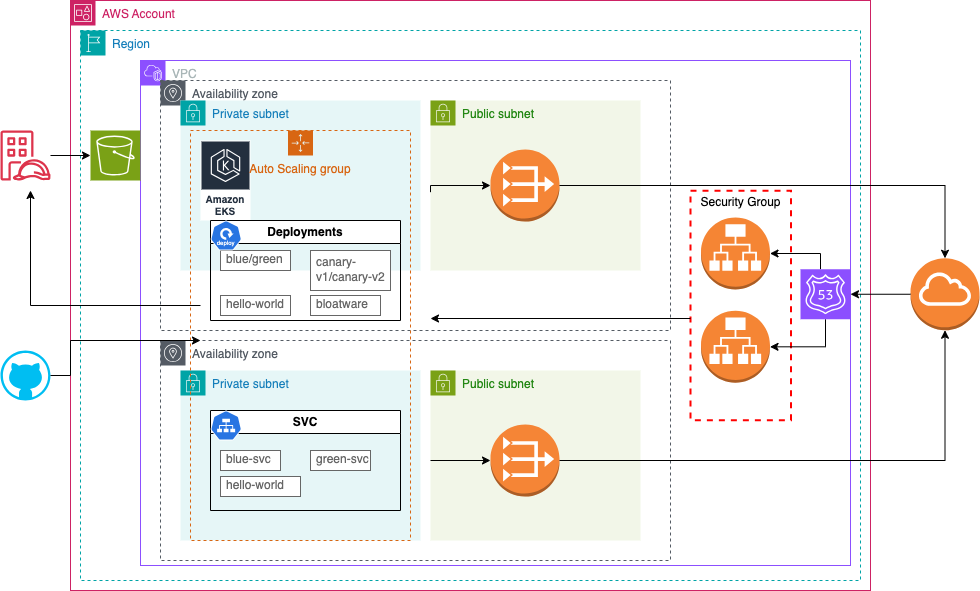

The diagram above was exported from draw.io. Its source (the exported page's mxGraphModel, read from the mxfile embedded in the PNG):
<mxGraphModel dx="1089" dy="870" grid="1" gridSize="10" guides="1" tooltips="1" connect="1" arrows="1" fold="1" page="1" pageScale="1" pageWidth="850" pageHeight="1100" math="0" shadow="0">
  <root>
    <mxCell id="0" />
    <mxCell id="1" parent="0" />
    <mxCell id="t0fKxMcwDItoBHA56Izp-1" value="AWS Account" style="points=[[0,0],[0.25,0],[0.5,0],[0.75,0],[1,0],[1,0.25],[1,0.5],[1,0.75],[1,1],[0.75,1],[0.5,1],[0.25,1],[0,1],[0,0.75],[0,0.5],[0,0.25]];outlineConnect=0;gradientColor=none;html=1;whiteSpace=wrap;fontSize=12;fontStyle=0;container=1;pointerEvents=0;collapsible=0;recursiveResize=0;shape=mxgraph.aws4.group;grIcon=mxgraph.aws4.group_account;strokeColor=#CD2264;fillColor=none;verticalAlign=top;align=left;spacingLeft=30;fontColor=#CD2264;dashed=0;" parent="1" vertex="1">
      <mxGeometry x="90" y="90" width="800" height="590" as="geometry" />
    </mxCell>
    <mxCell id="t0fKxMcwDItoBHA56Izp-4" value="VPC" style="points=[[0,0],[0.25,0],[0.5,0],[0.75,0],[1,0],[1,0.25],[1,0.5],[1,0.75],[1,1],[0.75,1],[0.5,1],[0.25,1],[0,1],[0,0.75],[0,0.5],[0,0.25]];outlineConnect=0;gradientColor=none;html=1;whiteSpace=wrap;fontSize=12;fontStyle=0;container=1;pointerEvents=0;collapsible=0;recursiveResize=0;shape=mxgraph.aws4.group;grIcon=mxgraph.aws4.group_vpc2;strokeColor=#8C4FFF;fillColor=none;verticalAlign=top;align=left;spacingLeft=30;fontColor=#AAB7B8;dashed=0;" parent="t0fKxMcwDItoBHA56Izp-1" vertex="1">
      <mxGeometry x="70" y="60" width="710" height="505" as="geometry" />
    </mxCell>
    <mxCell id="t0fKxMcwDItoBHA56Izp-20" value="Availability zone" style="sketch=0;outlineConnect=0;gradientColor=none;html=1;whiteSpace=wrap;fontSize=12;fontStyle=0;shape=mxgraph.aws4.group;grIcon=mxgraph.aws4.group_availability_zone;strokeColor=#545B64;fillColor=none;verticalAlign=top;align=left;spacingLeft=30;fontColor=#545B64;dashed=1;" parent="t0fKxMcwDItoBHA56Izp-4" vertex="1">
      <mxGeometry x="20" y="20" width="510" height="250" as="geometry" />
    </mxCell>
    <mxCell id="t0fKxMcwDItoBHA56Izp-5" value="Public subnet" style="points=[[0,0],[0.25,0],[0.5,0],[0.75,0],[1,0],[1,0.25],[1,0.5],[1,0.75],[1,1],[0.75,1],[0.5,1],[0.25,1],[0,1],[0,0.75],[0,0.5],[0,0.25]];outlineConnect=0;gradientColor=none;html=1;whiteSpace=wrap;fontSize=12;fontStyle=0;container=1;pointerEvents=0;collapsible=0;recursiveResize=0;shape=mxgraph.aws4.group;grIcon=mxgraph.aws4.group_security_group;grStroke=0;strokeColor=#7AA116;fillColor=#F2F6E8;verticalAlign=top;align=left;spacingLeft=30;fontColor=#248814;dashed=0;" parent="t0fKxMcwDItoBHA56Izp-4" vertex="1">
      <mxGeometry x="290" y="40" width="210" height="170" as="geometry" />
    </mxCell>
    <mxCell id="t0fKxMcwDItoBHA56Izp-6" value="Private subnet" style="points=[[0,0],[0.25,0],[0.5,0],[0.75,0],[1,0],[1,0.25],[1,0.5],[1,0.75],[1,1],[0.75,1],[0.5,1],[0.25,1],[0,1],[0,0.75],[0,0.5],[0,0.25]];outlineConnect=0;gradientColor=none;html=1;whiteSpace=wrap;fontSize=12;fontStyle=0;container=1;pointerEvents=0;collapsible=0;recursiveResize=0;shape=mxgraph.aws4.group;grIcon=mxgraph.aws4.group_security_group;grStroke=0;strokeColor=#00A4A6;fillColor=#E6F6F7;verticalAlign=top;align=left;spacingLeft=30;fontColor=#147EBA;dashed=0;" parent="t0fKxMcwDItoBHA56Izp-4" vertex="1">
      <mxGeometry x="40" y="40" width="240" height="170" as="geometry" />
    </mxCell>
    <mxCell id="t0fKxMcwDItoBHA56Izp-40" value="Availability zone" style="sketch=0;outlineConnect=0;gradientColor=none;html=1;whiteSpace=wrap;fontSize=12;fontStyle=0;shape=mxgraph.aws4.group;grIcon=mxgraph.aws4.group_availability_zone;strokeColor=#545B64;fillColor=none;verticalAlign=top;align=left;spacingLeft=30;fontColor=#545B64;dashed=1;" parent="t0fKxMcwDItoBHA56Izp-4" vertex="1">
      <mxGeometry x="20" y="280" width="510" height="220" as="geometry" />
    </mxCell>
    <mxCell id="t0fKxMcwDItoBHA56Izp-41" value="Private subnet" style="points=[[0,0],[0.25,0],[0.5,0],[0.75,0],[1,0],[1,0.25],[1,0.5],[1,0.75],[1,1],[0.75,1],[0.5,1],[0.25,1],[0,1],[0,0.75],[0,0.5],[0,0.25]];outlineConnect=0;gradientColor=none;html=1;whiteSpace=wrap;fontSize=12;fontStyle=0;container=1;pointerEvents=0;collapsible=0;recursiveResize=0;shape=mxgraph.aws4.group;grIcon=mxgraph.aws4.group_security_group;grStroke=0;strokeColor=#00A4A6;fillColor=#E6F6F7;verticalAlign=top;align=left;spacingLeft=30;fontColor=#147EBA;dashed=0;" parent="t0fKxMcwDItoBHA56Izp-4" vertex="1">
      <mxGeometry x="40" y="310" width="240" height="170" as="geometry" />
    </mxCell>
    <mxCell id="t0fKxMcwDItoBHA56Izp-42" value="Public subnet" style="points=[[0,0],[0.25,0],[0.5,0],[0.75,0],[1,0],[1,0.25],[1,0.5],[1,0.75],[1,1],[0.75,1],[0.5,1],[0.25,1],[0,1],[0,0.75],[0,0.5],[0,0.25]];outlineConnect=0;gradientColor=none;html=1;whiteSpace=wrap;fontSize=12;fontStyle=0;container=1;pointerEvents=0;collapsible=0;recursiveResize=0;shape=mxgraph.aws4.group;grIcon=mxgraph.aws4.group_security_group;grStroke=0;strokeColor=#7AA116;fillColor=#F2F6E8;verticalAlign=top;align=left;spacingLeft=30;fontColor=#248814;dashed=0;" parent="t0fKxMcwDItoBHA56Izp-4" vertex="1">
      <mxGeometry x="290" y="310" width="210" height="170" as="geometry" />
    </mxCell>
    <mxCell id="t0fKxMcwDItoBHA56Izp-43" value="" style="outlineConnect=0;dashed=0;verticalLabelPosition=bottom;verticalAlign=top;align=center;html=1;shape=mxgraph.aws3.vpc_nat_gateway;fillColor=#F58536;gradientColor=none;" parent="t0fKxMcwDItoBHA56Izp-4" vertex="1">
      <mxGeometry x="350" y="364" width="69" height="72" as="geometry" />
    </mxCell>
    <mxCell id="l8w51S-hUf02VYWvwz2E-5" value="Amazon EKS" style="sketch=0;outlineConnect=0;fontColor=#232F3E;gradientColor=none;strokeColor=#ffffff;fillColor=#232F3E;dashed=0;verticalLabelPosition=middle;verticalAlign=bottom;align=center;html=1;whiteSpace=wrap;fontSize=10;fontStyle=1;spacing=3;shape=mxgraph.aws4.productIcon;prIcon=mxgraph.aws4.eks;" vertex="1" parent="t0fKxMcwDItoBHA56Izp-4">
      <mxGeometry x="60" y="80" width="50" height="80" as="geometry" />
    </mxCell>
    <mxCell id="l8w51S-hUf02VYWvwz2E-10" value="Deployments" style="swimlane;whiteSpace=wrap;html=1;" vertex="1" parent="t0fKxMcwDItoBHA56Izp-4">
      <mxGeometry x="70" y="160" width="190" height="100" as="geometry" />
    </mxCell>
    <mxCell id="l8w51S-hUf02VYWvwz2E-15" value="canary-v1/canary-v2" style="strokeWidth=1;shadow=0;dashed=0;align=center;html=1;shape=mxgraph.mockup.text.textBox;fontColor=#666666;align=left;fontSize=12;spacingLeft=4;spacingTop=-3;whiteSpace=wrap;strokeColor=#666666;mainText=" vertex="1" parent="t0fKxMcwDItoBHA56Izp-4">
      <mxGeometry x="170" y="190" width="80" height="40" as="geometry" />
    </mxCell>
    <mxCell id="l8w51S-hUf02VYWvwz2E-18" value="Auto Scaling group" style="points=[[0,0],[0.25,0],[0.5,0],[0.75,0],[1,0],[1,0.25],[1,0.5],[1,0.75],[1,1],[0.75,1],[0.5,1],[0.25,1],[0,1],[0,0.75],[0,0.5],[0,0.25]];outlineConnect=0;gradientColor=none;html=1;whiteSpace=wrap;fontSize=12;fontStyle=0;container=1;pointerEvents=0;collapsible=0;recursiveResize=0;shape=mxgraph.aws4.groupCenter;grIcon=mxgraph.aws4.group_auto_scaling_group;grStroke=1;strokeColor=#D86613;fillColor=none;verticalAlign=top;align=center;fontColor=#D86613;dashed=1;spacingTop=25;" vertex="1" parent="t0fKxMcwDItoBHA56Izp-4">
      <mxGeometry x="50" y="70" width="220" height="410" as="geometry" />
    </mxCell>
    <mxCell id="l8w51S-hUf02VYWvwz2E-20" value="SVC" style="swimlane;whiteSpace=wrap;html=1;" vertex="1" parent="t0fKxMcwDItoBHA56Izp-4">
      <mxGeometry x="70" y="350" width="190" height="100" as="geometry" />
    </mxCell>
    <mxCell id="l8w51S-hUf02VYWvwz2E-8" value="" style="aspect=fixed;sketch=0;html=1;dashed=0;whitespace=wrap;verticalLabelPosition=bottom;verticalAlign=top;fillColor=#2875E2;strokeColor=#ffffff;points=[[0.005,0.63,0],[0.1,0.2,0],[0.9,0.2,0],[0.5,0,0],[0.995,0.63,0],[0.72,0.99,0],[0.5,1,0],[0.28,0.99,0]];shape=mxgraph.kubernetes.icon2;prIcon=svc" vertex="1" parent="l8w51S-hUf02VYWvwz2E-20">
      <mxGeometry width="31.25" height="30" as="geometry" />
    </mxCell>
    <mxCell id="l8w51S-hUf02VYWvwz2E-23" value="hello-world" style="strokeWidth=1;shadow=0;dashed=0;align=center;html=1;shape=mxgraph.mockup.text.textBox;fontColor=#666666;align=left;fontSize=12;spacingLeft=4;spacingTop=-3;whiteSpace=wrap;strokeColor=#666666;mainText=" vertex="1" parent="t0fKxMcwDItoBHA56Izp-4">
      <mxGeometry x="80" y="416" width="80" height="20" as="geometry" />
    </mxCell>
    <mxCell id="t0fKxMcwDItoBHA56Izp-27" value="Region" style="points=[[0,0],[0.25,0],[0.5,0],[0.75,0],[1,0],[1,0.25],[1,0.5],[1,0.75],[1,1],[0.75,1],[0.5,1],[0.25,1],[0,1],[0,0.75],[0,0.5],[0,0.25]];outlineConnect=0;gradientColor=none;html=1;whiteSpace=wrap;fontSize=12;fontStyle=0;container=0;pointerEvents=0;collapsible=0;recursiveResize=0;shape=mxgraph.aws4.group;grIcon=mxgraph.aws4.group_region;strokeColor=#00A4A6;fillColor=none;verticalAlign=top;align=left;spacingLeft=30;fontColor=#147EBA;dashed=1;" parent="t0fKxMcwDItoBHA56Izp-1" vertex="1">
      <mxGeometry x="10" y="30" width="780" height="550" as="geometry" />
    </mxCell>
    <mxCell id="t0fKxMcwDItoBHA56Izp-2" value="" style="sketch=0;points=[[0,0,0],[0.25,0,0],[0.5,0,0],[0.75,0,0],[1,0,0],[0,1,0],[0.25,1,0],[0.5,1,0],[0.75,1,0],[1,1,0],[0,0.25,0],[0,0.5,0],[0,0.75,0],[1,0.25,0],[1,0.5,0],[1,0.75,0]];outlineConnect=0;fontColor=#232F3E;fillColor=#7AA116;strokeColor=#ffffff;dashed=0;verticalLabelPosition=bottom;verticalAlign=top;align=center;html=1;fontSize=12;fontStyle=0;aspect=fixed;shape=mxgraph.aws4.resourceIcon;resIcon=mxgraph.aws4.s3;" parent="t0fKxMcwDItoBHA56Izp-1" vertex="1">
      <mxGeometry x="20" y="130" width="50" height="50" as="geometry" />
    </mxCell>
    <mxCell id="t0fKxMcwDItoBHA56Izp-35" value="" style="outlineConnect=0;dashed=0;verticalLabelPosition=bottom;verticalAlign=top;align=center;html=1;shape=mxgraph.aws3.vpc_nat_gateway;fillColor=#F58536;gradientColor=none;" parent="t0fKxMcwDItoBHA56Izp-1" vertex="1">
      <mxGeometry x="420" y="149" width="69" height="72" as="geometry" />
    </mxCell>
    <mxCell id="QXYtXa2EK1EJsWtIa6lC-3" value="Security Group" style="fontStyle=0;verticalAlign=top;align=center;spacingTop=-2;fillColor=none;rounded=0;whiteSpace=wrap;html=1;strokeColor=#FF0000;strokeWidth=2;dashed=1;container=1;collapsible=0;expand=0;recursiveResize=0;" parent="t0fKxMcwDItoBHA56Izp-1" vertex="1">
      <mxGeometry x="620" y="190.32" width="100.5" height="229.37" as="geometry" />
    </mxCell>
    <mxCell id="l8w51S-hUf02VYWvwz2E-1" value="" style="outlineConnect=0;dashed=0;verticalLabelPosition=bottom;verticalAlign=top;align=center;html=1;shape=mxgraph.aws3.application_load_balancer;fillColor=#F58534;gradientColor=none;" vertex="1" parent="QXYtXa2EK1EJsWtIa6lC-3">
      <mxGeometry x="10.5" y="120" width="69" height="72" as="geometry" />
    </mxCell>
    <mxCell id="t0fKxMcwDItoBHA56Izp-14" value="" style="outlineConnect=0;dashed=0;verticalLabelPosition=bottom;verticalAlign=top;align=center;html=1;shape=mxgraph.aws3.application_load_balancer;fillColor=#F58534;gradientColor=none;" parent="QXYtXa2EK1EJsWtIa6lC-3" vertex="1">
      <mxGeometry x="10.5" y="26.75" width="69" height="72" as="geometry" />
    </mxCell>
    <mxCell id="QXYtXa2EK1EJsWtIa6lC-17" style="edgeStyle=orthogonalEdgeStyle;rounded=0;orthogonalLoop=1;jettySize=auto;html=1;" parent="t0fKxMcwDItoBHA56Izp-1" edge="1">
      <mxGeometry relative="1" as="geometry">
        <mxPoint x="620" y="318" as="sourcePoint" />
        <mxPoint x="360" y="318" as="targetPoint" />
        <Array as="points">
          <mxPoint x="620" y="318" />
        </Array>
      </mxGeometry>
    </mxCell>
    <mxCell id="QXYtXa2EK1EJsWtIa6lC-18" style="edgeStyle=orthogonalEdgeStyle;rounded=0;orthogonalLoop=1;jettySize=auto;html=1;entryX=1;entryY=0.136;entryDx=0;entryDy=0;entryPerimeter=0;startArrow=classic;startFill=1;endArrow=none;endFill=0;" parent="t0fKxMcwDItoBHA56Izp-1" source="t0fKxMcwDItoBHA56Izp-35" edge="1">
      <mxGeometry relative="1" as="geometry">
        <mxPoint x="360" y="191.67999999999995" as="targetPoint" />
        <Array as="points">
          <mxPoint x="360" y="185" />
        </Array>
      </mxGeometry>
    </mxCell>
    <mxCell id="l8w51S-hUf02VYWvwz2E-3" style="edgeStyle=orthogonalEdgeStyle;rounded=0;orthogonalLoop=1;jettySize=auto;html=1;exitX=0.5;exitY=1;exitDx=0;exitDy=0;exitPerimeter=0;entryX=1;entryY=0.5;entryDx=0;entryDy=0;entryPerimeter=0;" edge="1" parent="t0fKxMcwDItoBHA56Izp-1" source="l8w51S-hUf02VYWvwz2E-2" target="l8w51S-hUf02VYWvwz2E-1">
      <mxGeometry relative="1" as="geometry" />
    </mxCell>
    <mxCell id="l8w51S-hUf02VYWvwz2E-4" style="edgeStyle=orthogonalEdgeStyle;rounded=0;orthogonalLoop=1;jettySize=auto;html=1;" edge="1" parent="t0fKxMcwDItoBHA56Izp-1" source="l8w51S-hUf02VYWvwz2E-2" target="t0fKxMcwDItoBHA56Izp-14">
      <mxGeometry relative="1" as="geometry">
        <Array as="points">
          <mxPoint x="750" y="253" />
        </Array>
      </mxGeometry>
    </mxCell>
    <mxCell id="l8w51S-hUf02VYWvwz2E-2" value="" style="sketch=0;points=[[0,0,0],[0.25,0,0],[0.5,0,0],[0.75,0,0],[1,0,0],[0,1,0],[0.25,1,0],[0.5,1,0],[0.75,1,0],[1,1,0],[0,0.25,0],[0,0.5,0],[0,0.75,0],[1,0.25,0],[1,0.5,0],[1,0.75,0]];outlineConnect=0;fontColor=#232F3E;fillColor=#8C4FFF;strokeColor=#ffffff;dashed=0;verticalLabelPosition=bottom;verticalAlign=top;align=center;html=1;fontSize=12;fontStyle=0;aspect=fixed;shape=mxgraph.aws4.resourceIcon;resIcon=mxgraph.aws4.route_53;" vertex="1" parent="t0fKxMcwDItoBHA56Izp-1">
      <mxGeometry x="730" y="268.75" width="50" height="50" as="geometry" />
    </mxCell>
    <mxCell id="QXYtXa2EK1EJsWtIa6lC-19" style="edgeStyle=orthogonalEdgeStyle;rounded=0;orthogonalLoop=1;jettySize=auto;html=1;startArrow=classic;startFill=1;endArrow=none;endFill=0;" parent="t0fKxMcwDItoBHA56Izp-1" source="t0fKxMcwDItoBHA56Izp-43" edge="1">
      <mxGeometry relative="1" as="geometry">
        <mxPoint x="360" y="460" as="targetPoint" />
        <Array as="points">
          <mxPoint x="360" y="460" />
          <mxPoint x="360" y="460" />
        </Array>
      </mxGeometry>
    </mxCell>
    <mxCell id="l8w51S-hUf02VYWvwz2E-14" value="blue/green" style="strokeWidth=1;shadow=0;dashed=0;align=center;html=1;shape=mxgraph.mockup.text.textBox;fontColor=#666666;align=left;fontSize=12;spacingLeft=4;spacingTop=-3;whiteSpace=wrap;strokeColor=#666666;mainText=" vertex="1" parent="t0fKxMcwDItoBHA56Izp-1">
      <mxGeometry x="150" y="250" width="70" height="20" as="geometry" />
    </mxCell>
    <mxCell id="l8w51S-hUf02VYWvwz2E-9" value="" style="aspect=fixed;sketch=0;html=1;dashed=0;whitespace=wrap;verticalLabelPosition=bottom;verticalAlign=top;fillColor=#2875E2;strokeColor=#ffffff;points=[[0.005,0.63,0],[0.1,0.2,0],[0.9,0.2,0],[0.5,0,0],[0.995,0.63,0],[0.72,0.99,0],[0.5,1,0],[0.28,0.99,0]];shape=mxgraph.kubernetes.icon2;kubernetesLabel=1;prIcon=deploy" vertex="1" parent="t0fKxMcwDItoBHA56Izp-1">
      <mxGeometry x="140" y="220" width="31.25" height="30" as="geometry" />
    </mxCell>
    <mxCell id="l8w51S-hUf02VYWvwz2E-21" value="blue-svc" style="strokeWidth=1;shadow=0;dashed=0;align=center;html=1;shape=mxgraph.mockup.text.textBox;fontColor=#666666;align=left;fontSize=12;spacingLeft=4;spacingTop=-3;whiteSpace=wrap;strokeColor=#666666;mainText=" vertex="1" parent="t0fKxMcwDItoBHA56Izp-1">
      <mxGeometry x="150" y="450" width="60" height="20" as="geometry" />
    </mxCell>
    <mxCell id="l8w51S-hUf02VYWvwz2E-22" value="green-svc" style="strokeWidth=1;shadow=0;dashed=0;align=center;html=1;shape=mxgraph.mockup.text.textBox;fontColor=#666666;align=left;fontSize=12;spacingLeft=4;spacingTop=-3;whiteSpace=wrap;strokeColor=#666666;mainText=" vertex="1" parent="t0fKxMcwDItoBHA56Izp-1">
      <mxGeometry x="240" y="450" width="60" height="20" as="geometry" />
    </mxCell>
    <mxCell id="l8w51S-hUf02VYWvwz2E-16" value="hello-world" style="strokeWidth=1;shadow=0;dashed=0;align=center;html=1;shape=mxgraph.mockup.text.textBox;fontColor=#666666;align=left;fontSize=12;spacingLeft=4;spacingTop=-3;whiteSpace=wrap;strokeColor=#666666;mainText=" vertex="1" parent="t0fKxMcwDItoBHA56Izp-1">
      <mxGeometry x="150" y="295" width="70" height="20" as="geometry" />
    </mxCell>
    <mxCell id="l8w51S-hUf02VYWvwz2E-19" value="bloatware" style="strokeWidth=1;shadow=0;dashed=0;align=center;html=1;shape=mxgraph.mockup.text.textBox;fontColor=#666666;align=left;fontSize=12;spacingLeft=4;spacingTop=-3;whiteSpace=wrap;strokeColor=#666666;mainText=" vertex="1" parent="t0fKxMcwDItoBHA56Izp-1">
      <mxGeometry x="240" y="295" width="70" height="20" as="geometry" />
    </mxCell>
    <mxCell id="QXYtXa2EK1EJsWtIa6lC-8" style="rounded=0;orthogonalLoop=1;jettySize=auto;html=1;startArrow=classic;startFill=1;endArrow=none;endFill=0;edgeStyle=orthogonalEdgeStyle;" parent="1" edge="1">
      <mxGeometry relative="1" as="geometry">
        <mxPoint x="50" y="280" as="sourcePoint" />
        <Array as="points">
          <mxPoint x="50" y="395" />
        </Array>
        <mxPoint x="220" y="395" as="targetPoint" />
      </mxGeometry>
    </mxCell>
    <mxCell id="t0fKxMcwDItoBHA56Izp-9" value="" style="sketch=0;outlineConnect=0;fontColor=#232F3E;gradientColor=none;fillColor=#DD344C;strokeColor=none;dashed=0;verticalLabelPosition=bottom;verticalAlign=top;align=center;html=1;fontSize=12;fontStyle=0;aspect=fixed;pointerEvents=1;shape=mxgraph.aws4.identity_access_management_iam_roles_anywhere;" parent="1" vertex="1">
      <mxGeometry x="20" y="220" width="50" height="50" as="geometry" />
    </mxCell>
    <mxCell id="t0fKxMcwDItoBHA56Izp-30" style="edgeStyle=orthogonalEdgeStyle;rounded=0;orthogonalLoop=1;jettySize=auto;html=1;entryX=0;entryY=0.5;entryDx=0;entryDy=0;entryPerimeter=0;" parent="1" source="t0fKxMcwDItoBHA56Izp-9" target="t0fKxMcwDItoBHA56Izp-2" edge="1">
      <mxGeometry relative="1" as="geometry" />
    </mxCell>
    <mxCell id="t0fKxMcwDItoBHA56Izp-11" value="" style="outlineConnect=0;dashed=0;verticalLabelPosition=bottom;verticalAlign=top;align=center;html=1;shape=mxgraph.aws3.internet_gateway;fillColor=#F58534;gradientColor=none;" parent="1" vertex="1">
      <mxGeometry x="930" y="347.75" width="69" height="72" as="geometry" />
    </mxCell>
    <mxCell id="t0fKxMcwDItoBHA56Izp-32" style="edgeStyle=orthogonalEdgeStyle;rounded=0;orthogonalLoop=1;jettySize=auto;html=1;entryX=0.5;entryY=0;entryDx=0;entryDy=0;entryPerimeter=0;exitX=1;exitY=0.5;exitDx=0;exitDy=0;exitPerimeter=0;" parent="1" source="t0fKxMcwDItoBHA56Izp-35" target="t0fKxMcwDItoBHA56Izp-11" edge="1">
      <mxGeometry relative="1" as="geometry">
        <mxPoint x="576.5" y="266" as="sourcePoint" />
      </mxGeometry>
    </mxCell>
    <mxCell id="t0fKxMcwDItoBHA56Izp-23" style="rounded=0;orthogonalLoop=1;jettySize=auto;html=1;edgeStyle=orthogonalEdgeStyle;startArrow=none;startFill=0;endArrow=classic;endFill=1;entryX=1;entryY=0.5;entryDx=0;entryDy=0;entryPerimeter=0;" parent="1" source="t0fKxMcwDItoBHA56Izp-11" target="l8w51S-hUf02VYWvwz2E-2" edge="1">
      <mxGeometry relative="1" as="geometry" />
    </mxCell>
    <mxCell id="t0fKxMcwDItoBHA56Izp-44" style="edgeStyle=orthogonalEdgeStyle;rounded=0;orthogonalLoop=1;jettySize=auto;html=1;entryX=0.5;entryY=1;entryDx=0;entryDy=0;entryPerimeter=0;" parent="1" source="t0fKxMcwDItoBHA56Izp-43" target="t0fKxMcwDItoBHA56Izp-11" edge="1">
      <mxGeometry relative="1" as="geometry" />
    </mxCell>
    <mxCell id="l8w51S-hUf02VYWvwz2E-6" value="" style="verticalLabelPosition=bottom;html=1;verticalAlign=top;align=center;strokeColor=none;fillColor=#00BEF2;shape=mxgraph.azure.github_code;pointerEvents=1;noLabel=0;" vertex="1" parent="1">
      <mxGeometry x="20" y="440" width="50" height="50" as="geometry" />
    </mxCell>
    <mxCell id="l8w51S-hUf02VYWvwz2E-7" style="edgeStyle=orthogonalEdgeStyle;rounded=0;orthogonalLoop=1;jettySize=auto;html=1;" edge="1" parent="1" source="l8w51S-hUf02VYWvwz2E-6">
      <mxGeometry relative="1" as="geometry">
        <mxPoint x="220" y="430" as="targetPoint" />
        <Array as="points">
          <mxPoint x="90" y="465" />
          <mxPoint x="90" y="430" />
        </Array>
      </mxGeometry>
    </mxCell>
  </root>
</mxGraphModel>